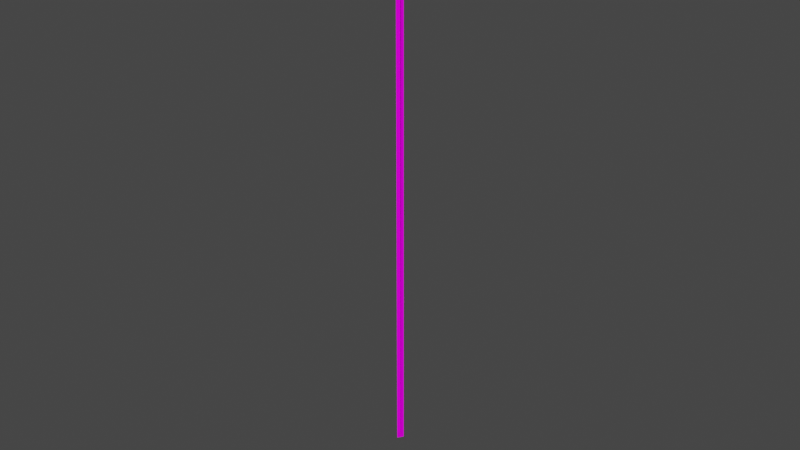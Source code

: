 # Source: Chain.blend  (saved by Blender 3.5.10; exported with 4.5.12 LTS)
import bpy
from mathutils import Matrix  # noqa: F401  (used for matrix-valued properties, if any)

bpy.ops.wm.read_factory_settings(use_empty=True)
scene = bpy.context.scene
scene.name = 'Scene'

# ---- collections
col_collection = bpy.data.collections.new('Collection'); scene.collection.children.link(col_collection)

# ---- images (referenced by path relative to the original .blend; pixels are not part of the script)
import os
ASSET_DIR = os.environ.get("B2B_ASSET_DIR", "")  # directory of the original .blend (textures are referenced by path, not embedded)
HERE = os.path.dirname(os.path.abspath(__file__))  # packed textures are extracted next to this script under _unpacked/

def load_image(name, relpath, width, height, colorspace="sRGB"):
    """Load a texture the original file referenced (path relative to the .blend, or extracted next to this script)."""
    p = next((c for c in (os.path.join(HERE, relpath), os.path.join(ASSET_DIR, relpath)) if relpath and os.path.exists(c)), "")
    if p:
        img = bpy.data.images.load(p, check_existing=True)
        img.name = name
    else:  # same state as the original file: an image datablock whose file is absent (Cycles renders it pink)
        img = bpy.data.images.new(name, width, height)
        img.source = "FILE"
        img.filepath = "//" + (relpath or name)
    img.colorspace_settings.name = colorspace
    return img
img_chain_05_png = load_image('chain_05.png', 'chain_05.png', 1024, 1024, 'sRGB')

# ---- materials (node trees are filled in below, after node groups)
mat_material = bpy.data.materials.new('Material')
mat_material.use_transparent_shadow = False

# ---- material node trees
mat_material.use_nodes = True; mat_material.node_tree.nodes.clear()
_N = mat_material.node_tree.nodes; _L = mat_material.node_tree.links
n0 = _N.new('ShaderNodeBsdfPrincipled'); n0.name = 'Principled BSDF'; n0.location = (10, 300)
n0.distribution = 'GGX'
n0.subsurface_method = 'RANDOM_WALK_SKIN'
n0.inputs[2].default_value = 0.0
n0.inputs[3].default_value = 1.45
n0.inputs[13].default_value = 0.0
n0.inputs[20].default_value = 0.0
n0.inputs[27].default_value = (0.0, 0.0, 0.0, 1.0)
n0.inputs[28].default_value = 1.0
n1 = _N.new('ShaderNodeOutputMaterial'); n1.name = 'Material Output'; n1.location = (300, 300)
n2 = _N.new('ShaderNodeTexImage'); n2.name = 'Image Texture'; n2.location = (-280, 280)
n2.image = img_chain_05_png
_L.new(n0.outputs[0], n1.inputs[0])
_L.new(n2.outputs[0], n0.inputs[0])
n1.is_active_output = True

# ---- world
world_world = bpy.data.worlds.new('World'); scene.world = world_world
world_world.use_nodes = True; world_world.node_tree.nodes.clear()
_N = world_world.node_tree.nodes; _L = world_world.node_tree.links
n0 = _N.new('ShaderNodeOutputWorld'); n0.name = 'World Output'; n0.location = (300, 300)
n1 = _N.new('ShaderNodeBackground'); n1.name = 'Background'; n1.location = (10, 300)
n1.inputs[0].default_value = (0.05088, 0.05088, 0.05088, 1.0)
_L.new(n1.outputs[0], n0.inputs[0])
n0.is_active_output = True
world_world.color = (0.05088, 0.05088, 0.05088)
world_world.use_sun_shadow = False
world_world.sun_shadow_jitter_overblur = 0.0

# ---- meshes
me_circle_001 = bpy.data.meshes.new('Circle.001')
me_circle_001.from_pydata([(-0.1012, 0.8821, -2.053), (0.1012, 0.8821, -2.053), (-0.1952, -4.771, 11.23), (0.007254, -4.771, 11.23)], [], [(0, 1, 3, 2)])
_uv = me_circle_001.uv_layers.new(name='UVMap')
_uv.uv.foreach_set('vector', [8.907, 0.007645, 8.909, 0.9924, -8.654, 0.9924, -8.655, 0.007643])
me_circle_001.materials.append(mat_material)
me_circle_001.update()
me_circle_010 = bpy.data.meshes.new('Circle.010')
me_circle_010.from_pydata([(-0.1012, 0.8821, -2.053), (0.1012, 0.8821, -2.053), (-0.1952, -4.771, 11.23), (0.007254, -4.771, 11.23)], [], [(0, 1, 3, 2)])
_uv = me_circle_010.uv_layers.new(name='UVMap')
_uv.uv.foreach_set('vector', [8.913, 0.007645, 8.915, 0.9924, -8.648, 0.9924, -8.649, 0.007643])
me_circle_010.materials.append(mat_material)
me_circle_010.update()

# ---- objects
ob_circle_007 = bpy.data.objects.new('Circle.007', me_circle_001)
ob_circle_004 = bpy.data.objects.new('Circle.004', me_circle_010)

# ---- transforms, parenting, visibility, modifiers, constraints
ob_circle_007.location = (-0.006213, 0.009512, 2.241)
ob_circle_007.rotation_euler = (-0.4014, 0.007683, -8.481)
ob_circle_004.location = (0.01195, -0.0006201, 2.439)
ob_circle_004.rotation_euler = (-0.4014, 0.007683, -6.915)

# ---- collection membership
col_collection.objects.link(ob_circle_007)
col_collection.objects.link(ob_circle_004)

# ---- scene / render settings (as saved in the file)
scene.frame_start = 1; scene.frame_end = 250; scene.frame_set(1)
scene.render.engine = 'BLENDER_EEVEE_NEXT'
scene.cycles.sampling_pattern = 'TABULATED_SOBOL'
scene.view_settings.view_transform = 'Filmic'
scene.unit_settings.scale_length = 0.01
bpy.context.view_layer.update()

# ---- added for rendering (the .blend has no active camera and no usable light): camera, sun
cam_auto = bpy.data.cameras.new('AutoCamera')
cam_auto.lens = 50.0
cam_auto.sensor_width = 36.0
cam_auto.clip_end = 1000.0
ob_auto_camera = bpy.data.objects.new('AutoCamera', cam_auto)
scene.collection.objects.link(ob_auto_camera)
ob_auto_camera.location = (17.5534, -21.0552, 21.3662)
ob_auto_camera.rotation_euler = (1.09748, -7.21219e-08, 0.694738)
scene.camera = ob_auto_camera
light_auto_sun = bpy.data.lights.new('AutoSun', 'SUN')
light_auto_sun.energy = 3.0
light_auto_sun.angle = 0.0523599
ob_auto_sun = bpy.data.objects.new('AutoSun', light_auto_sun)
scene.collection.objects.link(ob_auto_sun)
ob_auto_sun.rotation_euler = (0.872665, 0.174533, 0.523599)
bpy.context.view_layer.update()
